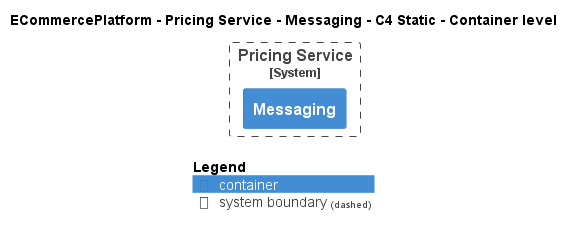

The diagram above was rendered by PlantUML. Its source (embedded in the PNG):
@startuml
!pragma layout smetana
!include ..\..\..\..\..\.c4s\C4_Container.puml

AddElementTag("c4interflow:lifecycle:new", $bgColor=green, $fontColor=#ffffff, $borderColor=green, $shadowing="False")
AddElementTag("c4interflow:lifecycle:changed", $bgColor=orange, $fontColor=#ffffff, $borderColor=orange, $shadowing="False")
AddElementTag("c4interflow:lifecycle:removed", $bgColor=red, $fontColor=#ffffff, $borderColor=red, $shadowing="False")

AddRelTag("c4interflow:lifecycle:new", $textColor=green, $lineColor=green)
AddRelTag("c4interflow:lifecycle:changed", $textColor=orange, $lineColor=orange)
AddRelTag("c4interflow:lifecycle:removed", $textColor=red, $lineColor=red)

SHOW_PERSON_PORTRAIT()
LAYOUT_TOP_DOWN()

skinparam linetype polyline

title ECommercePlatform - Pricing Service - Messaging - C4 Static - Container level


System_Boundary(ECommercePlatform.SoftwareSystems.PricingService, "Pricing Service") {
    Container(ECommercePlatform.SoftwareSystems.PricingService.Containers.Messaging, "Messaging", "", "")
}



SHOW_LEGEND()
@enduml